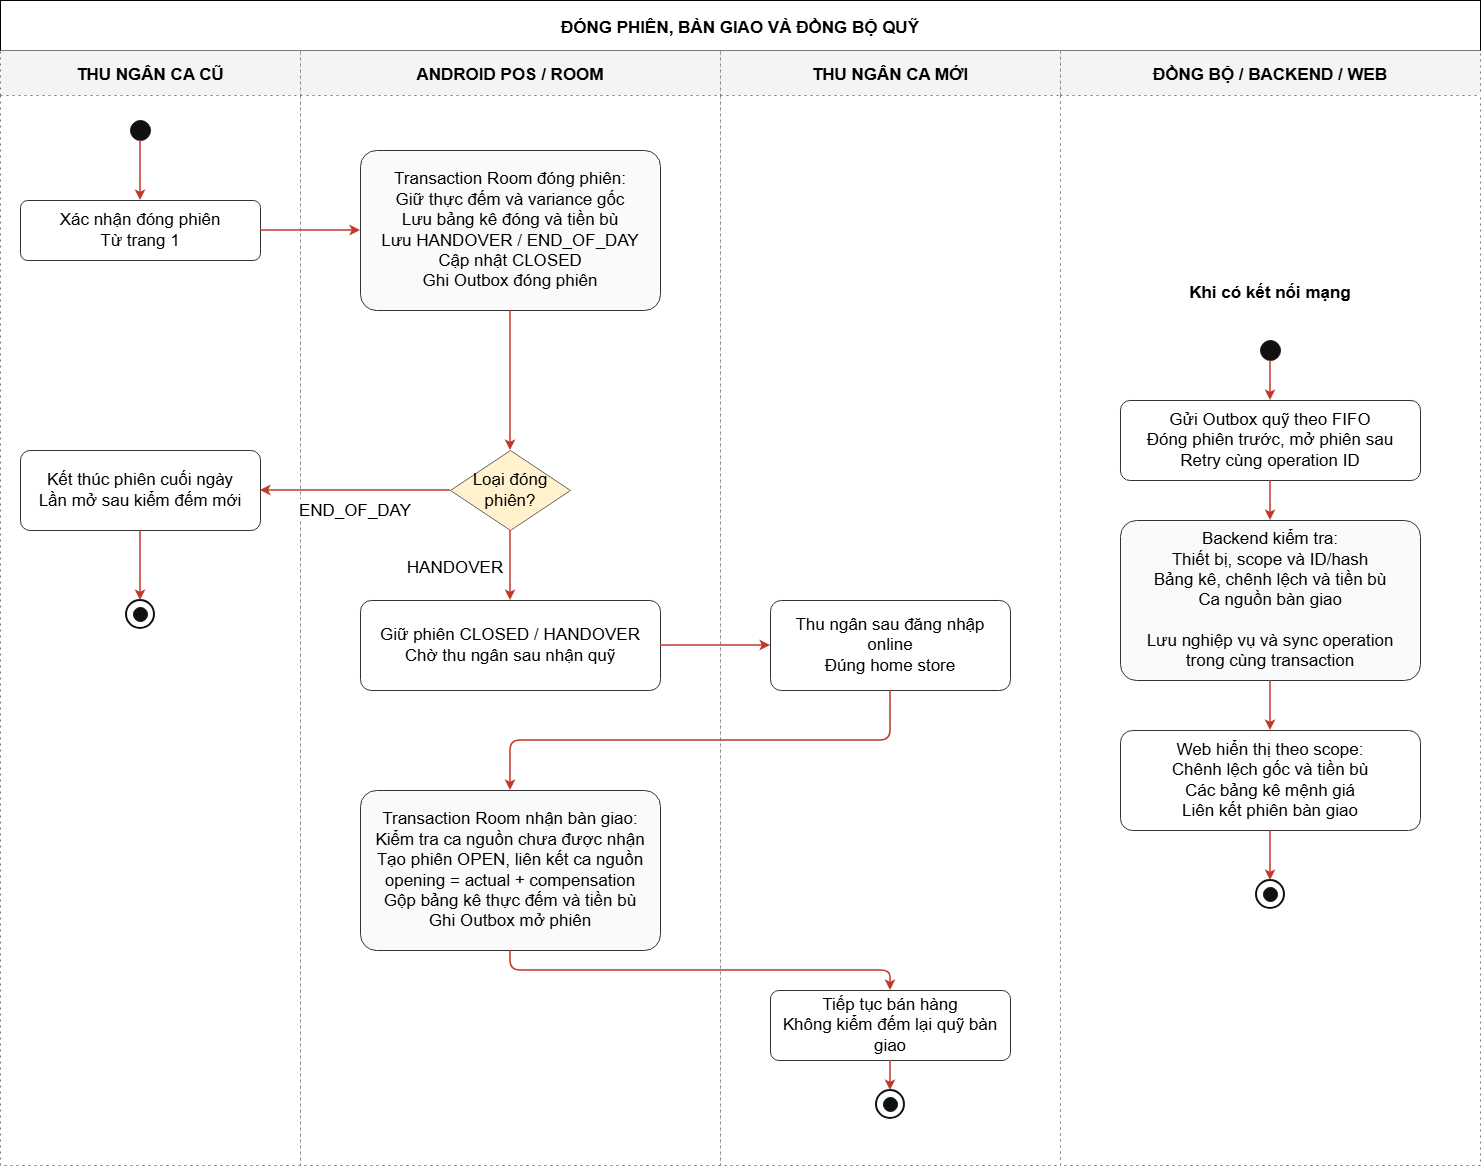

The diagram above was exported from draw.io. Its source (the exported page's mxGraphModel, read from the mxfile embedded in the PNG):
<mxGraphModel dx="1348" dy="39" grid="1" gridSize="10" guides="1" tooltips="1" connect="1" arrows="1" fold="1" page="1" pageScale="1" pageWidth="827" pageHeight="1169" math="0" shadow="0">
  <root>
    <mxCell id="0" />
    <mxCell id="1" parent="0" />
    <mxCell id="ptJM8qvhYbqAArz3pAyG-1" parent="1" style="text;html=0;align=center;verticalAlign=middle;fontFamily=Arial;fontSize=17;fontStyle=1;strokeColor=default;" value="ĐÓNG PHIÊN, BÀN GIAO VÀ ĐỒNG BỘ QUỸ" vertex="1">
      <mxGeometry height="50" width="1480" x="1400" y="1955" as="geometry" />
    </mxCell>
    <mxCell id="ptJM8qvhYbqAArz3pAyG-2" parent="1" style="swimlane;horizontal=1;startSize=45;container=1;collapsible=0;recursiveResize=0;html=0;fillColor=#F4F4F4;swimlaneFillColor=#FFFFFF;strokeColor=#777777;dashed=1;dashPattern=2 4;fontFamily=Arial;fontSize=17;fontStyle=1;" value="THU NGÂN CA CŨ" vertex="1">
      <mxGeometry height="1115" width="300" x="1400" y="2005" as="geometry" />
    </mxCell>
    <mxCell id="ptJM8qvhYbqAArz3pAyG-3" parent="ptJM8qvhYbqAArz3pAyG-2" style="ellipse;aspect=fixed;fillColor=#111111;strokeColor=#111111;fontSize=17;" value="" vertex="1">
      <mxGeometry height="20" width="20" x="130" y="70" as="geometry" />
    </mxCell>
    <mxCell id="ptJM8qvhYbqAArz3pAyG-4" parent="ptJM8qvhYbqAArz3pAyG-2" style="rounded=1;arcSize=12;html=0;whiteSpace=wrap;fillColor=#FFFFFF;strokeColor=#333333;fontFamily=Arial;fontSize=17;spacing=8;" value="Xác nhận đóng phiên&#10;Từ trang 1" vertex="1">
      <mxGeometry height="60" width="240" x="20" y="150" as="geometry" />
    </mxCell>
    <mxCell id="ptJM8qvhYbqAArz3pAyG-5" parent="ptJM8qvhYbqAArz3pAyG-2" style="rounded=1;arcSize=12;html=0;whiteSpace=wrap;fillColor=#FFFFFF;strokeColor=#333333;fontFamily=Arial;fontSize=17;spacing=8;" value="Kết thúc phiên cuối ngày&#10;Lần mở sau kiểm đếm mới" vertex="1">
      <mxGeometry height="80" width="240" x="20" y="400" as="geometry" />
    </mxCell>
    <mxCell id="ptJM8qvhYbqAArz3pAyG-6" parent="ptJM8qvhYbqAArz3pAyG-2" style="ellipse;aspect=fixed;fillColor=#FFFFFF;strokeColor=#111111;strokeWidth=2;container=1;fontSize=17;" value="" vertex="1">
      <mxGeometry height="28" width="28" x="126" y="550" as="geometry" />
    </mxCell>
    <mxCell id="ptJM8qvhYbqAArz3pAyG-7" parent="ptJM8qvhYbqAArz3pAyG-6" style="ellipse;aspect=fixed;fillColor=#111111;strokeColor=#111111;fontSize=17;" value="" vertex="1">
      <mxGeometry height="14" width="14" x="7" y="7" as="geometry" />
    </mxCell>
    <mxCell id="ptJM8qvhYbqAArz3pAyG-8" parent="1" style="swimlane;horizontal=1;startSize=45;container=1;collapsible=0;recursiveResize=0;html=0;fillColor=#F4F4F4;swimlaneFillColor=#FFFFFF;strokeColor=#777777;dashed=1;dashPattern=2 4;fontFamily=Arial;fontSize=17;fontStyle=1;" value="ANDROID POS / ROOM" vertex="1">
      <mxGeometry height="1115" width="420" x="1700" y="2005" as="geometry" />
    </mxCell>
    <mxCell id="ptJM8qvhYbqAArz3pAyG-9" parent="ptJM8qvhYbqAArz3pAyG-8" style="rounded=1;arcSize=10;html=0;whiteSpace=wrap;fillColor=#F8FAFC;strokeColor=#333333;fontFamily=Arial;fontSize=17;spacing=10;" value="Transaction Room đóng phiên:&#10;Giữ thực đếm và variance gốc&#10;Lưu bảng kê đóng và tiền bù&#10;Lưu HANDOVER / END_OF_DAY&#10;Cập nhật CLOSED&#10;Ghi Outbox đóng phiên" vertex="1">
      <mxGeometry height="160" width="300" x="60" y="100" as="geometry" />
    </mxCell>
    <mxCell id="ptJM8qvhYbqAArz3pAyG-10" parent="ptJM8qvhYbqAArz3pAyG-8" style="rhombus;html=0;whiteSpace=wrap;fillColor=#FFF2CC;strokeColor=#666666;fontFamily=Arial;fontSize=17;" value="Loại đóng&#10;phiên?" vertex="1">
      <mxGeometry height="80" width="120" x="150" y="400" as="geometry" />
    </mxCell>
    <mxCell id="ptJM8qvhYbqAArz3pAyG-11" parent="ptJM8qvhYbqAArz3pAyG-8" style="rounded=1;arcSize=12;html=0;whiteSpace=wrap;fillColor=#FFFFFF;strokeColor=#333333;fontFamily=Arial;fontSize=17;spacing=8;" value="Giữ phiên CLOSED / HANDOVER&#10;Chờ thu ngân sau nhận quỹ" vertex="1">
      <mxGeometry height="90" width="300" x="60" y="550" as="geometry" />
    </mxCell>
    <mxCell id="ptJM8qvhYbqAArz3pAyG-12" parent="ptJM8qvhYbqAArz3pAyG-8" style="rounded=1;arcSize=10;html=0;whiteSpace=wrap;fillColor=#F8FAFC;strokeColor=#333333;fontFamily=Arial;fontSize=17;spacing=10;" value="Transaction Room nhận bàn giao:&#10;Kiểm tra ca nguồn chưa được nhận&#10;Tạo phiên OPEN, liên kết ca nguồn&#10;opening = actual + compensation&#10;Gộp bảng kê thực đếm và tiền bù&#10;Ghi Outbox mở phiên" vertex="1">
      <mxGeometry height="160" width="300" x="60" y="740" as="geometry" />
    </mxCell>
    <mxCell id="ptJM8qvhYbqAArz3pAyG-14" parent="1" style="swimlane;horizontal=1;startSize=45;container=1;collapsible=0;recursiveResize=0;html=0;fillColor=#F4F4F4;swimlaneFillColor=#FFFFFF;strokeColor=#777777;dashed=1;dashPattern=2 4;fontFamily=Arial;fontSize=17;fontStyle=1;" value="THU NGÂN CA MỚI" vertex="1">
      <mxGeometry height="1115" width="340" x="2120" y="2005" as="geometry" />
    </mxCell>
    <mxCell id="ptJM8qvhYbqAArz3pAyG-15" parent="ptJM8qvhYbqAArz3pAyG-14" style="rounded=1;arcSize=12;html=0;whiteSpace=wrap;fillColor=#FFFFFF;strokeColor=#333333;fontFamily=Arial;fontSize=17;spacing=8;" value="Thu ngân sau đăng nhập online&#10;Đúng home store" vertex="1">
      <mxGeometry height="90" width="240" x="50" y="550" as="geometry" />
    </mxCell>
    <mxCell id="ptJM8qvhYbqAArz3pAyG-16" parent="ptJM8qvhYbqAArz3pAyG-14" style="rounded=1;arcSize=12;html=0;whiteSpace=wrap;fillColor=#FFFFFF;strokeColor=#333333;fontFamily=Arial;fontSize=17;spacing=8;" value="Tiếp tục bán hàng&#10;Không kiểm đếm lại quỹ bàn giao" vertex="1">
      <mxGeometry height="70" width="240" x="50" y="940" as="geometry" />
    </mxCell>
    <mxCell id="ptJM8qvhYbqAArz3pAyG-17" parent="ptJM8qvhYbqAArz3pAyG-14" style="ellipse;aspect=fixed;fillColor=#FFFFFF;strokeColor=#111111;strokeWidth=2;container=1;fontSize=17;" value="" vertex="1">
      <mxGeometry height="28" width="28" x="156" y="1040" as="geometry" />
    </mxCell>
    <mxCell id="ptJM8qvhYbqAArz3pAyG-18" parent="ptJM8qvhYbqAArz3pAyG-17" style="ellipse;aspect=fixed;fillColor=#111111;strokeColor=#111111;fontSize=17;" value="" vertex="1">
      <mxGeometry height="14" width="14" x="7" y="7" as="geometry" />
    </mxCell>
    <mxCell id="ptJM8qvhYbqAArz3pAyG-19" parent="1" style="swimlane;horizontal=1;startSize=45;container=1;collapsible=0;recursiveResize=0;html=0;fillColor=#F4F4F4;swimlaneFillColor=#FFFFFF;strokeColor=#777777;dashed=1;dashPattern=2 4;fontFamily=Arial;fontSize=17;fontStyle=1;" value="ĐỒNG BỘ / BACKEND / WEB" vertex="1">
      <mxGeometry height="1115" width="420" x="2460" y="2005" as="geometry" />
    </mxCell>
    <mxCell id="ptJM8qvhYbqAArz3pAyG-20" parent="ptJM8qvhYbqAArz3pAyG-19" style="text;html=0;align=center;verticalAlign=middle;fontFamily=Arial;fontSize=17;fontStyle=1;" value="Khi có kết nối mạng" vertex="1">
      <mxGeometry height="40" width="320" x="50" y="220" as="geometry" />
    </mxCell>
    <mxCell id="ptJM8qvhYbqAArz3pAyG-21" parent="ptJM8qvhYbqAArz3pAyG-19" style="ellipse;aspect=fixed;fillColor=#111111;strokeColor=#111111;fontSize=17;" value="" vertex="1">
      <mxGeometry height="20" width="20" x="200" y="290" as="geometry" />
    </mxCell>
    <mxCell id="ptJM8qvhYbqAArz3pAyG-22" parent="ptJM8qvhYbqAArz3pAyG-19" style="rounded=1;arcSize=12;html=0;whiteSpace=wrap;fillColor=#FFFFFF;strokeColor=#333333;fontFamily=Arial;fontSize=17;spacing=8;" value="Gửi Outbox quỹ theo FIFO&#10;Đóng phiên trước, mở phiên sau&#10;Retry cùng operation ID" vertex="1">
      <mxGeometry height="80" width="300" x="60" y="350" as="geometry" />
    </mxCell>
    <mxCell id="ptJM8qvhYbqAArz3pAyG-23" parent="ptJM8qvhYbqAArz3pAyG-19" style="rounded=1;arcSize=10;html=0;whiteSpace=wrap;fillColor=#F8FAFC;strokeColor=#333333;fontFamily=Arial;fontSize=17;spacing=10;" value="Backend kiểm tra:&#10;Thiết bị, scope và ID/hash&#10;Bảng kê, chênh lệch và tiền bù&#10;Ca nguồn bàn giao&#10;&#10;Lưu nghiệp vụ và sync operation&#10;trong cùng transaction" vertex="1">
      <mxGeometry height="160" width="300" x="60" y="470" as="geometry" />
    </mxCell>
    <mxCell id="ptJM8qvhYbqAArz3pAyG-24" parent="ptJM8qvhYbqAArz3pAyG-19" style="rounded=1;arcSize=12;html=0;whiteSpace=wrap;fillColor=#FFFFFF;strokeColor=#333333;fontFamily=Arial;fontSize=17;spacing=8;" value="Web hiển thị theo scope:&#10;Chênh lệch gốc và tiền bù&#10;Các bảng kê mệnh giá&#10;Liên kết phiên bàn giao" vertex="1">
      <mxGeometry height="100" width="300" x="60" y="680" as="geometry" />
    </mxCell>
    <mxCell id="ptJM8qvhYbqAArz3pAyG-25" parent="ptJM8qvhYbqAArz3pAyG-19" style="ellipse;aspect=fixed;fillColor=#FFFFFF;strokeColor=#111111;strokeWidth=2;container=1;fontSize=17;" value="" vertex="1">
      <mxGeometry height="28" width="28" x="196" y="830" as="geometry" />
    </mxCell>
    <mxCell id="ptJM8qvhYbqAArz3pAyG-26" parent="ptJM8qvhYbqAArz3pAyG-25" style="ellipse;aspect=fixed;fillColor=#111111;strokeColor=#111111;fontSize=17;" value="" vertex="1">
      <mxGeometry height="14" width="14" x="7" y="7" as="geometry" />
    </mxCell>
    <mxCell id="ptJM8qvhYbqAArz3pAyG-28" edge="1" parent="1" source="ptJM8qvhYbqAArz3pAyG-3" style="edgeStyle=none;strokeColor=#C0392B;strokeWidth=1.5;endArrow=classic;exitX=0.5;exitY=1;entryX=0.5;entryY=0;fontSize=17;" target="ptJM8qvhYbqAArz3pAyG-4">
      <mxGeometry relative="1" as="geometry" />
    </mxCell>
    <mxCell id="ptJM8qvhYbqAArz3pAyG-29" edge="1" parent="1" source="ptJM8qvhYbqAArz3pAyG-4" style="edgeStyle=none;strokeColor=#C0392B;strokeWidth=1.5;endArrow=classic;exitX=1;exitY=0.5;entryX=0;entryY=0.5;fontSize=17;" target="ptJM8qvhYbqAArz3pAyG-9">
      <mxGeometry relative="1" as="geometry" />
    </mxCell>
    <mxCell id="ptJM8qvhYbqAArz3pAyG-30" edge="1" parent="1" source="ptJM8qvhYbqAArz3pAyG-9" style="edgeStyle=none;strokeColor=#C0392B;strokeWidth=1.5;endArrow=classic;exitX=0.5;exitY=1;entryX=0.5;entryY=0;fontSize=17;" target="ptJM8qvhYbqAArz3pAyG-10">
      <mxGeometry relative="1" as="geometry" />
    </mxCell>
    <mxCell id="ptJM8qvhYbqAArz3pAyG-31" edge="1" parent="1" source="ptJM8qvhYbqAArz3pAyG-10" style="edgeStyle=none;html=0;strokeColor=#C0392B;strokeWidth=1.5;endArrow=classic;fontFamily=Arial;fontSize=17;labelBackgroundColor=#FFFFFF;exitX=0;exitY=0.5;entryX=1;entryY=0.5;" target="ptJM8qvhYbqAArz3pAyG-5" value="END_OF_DAY">
      <mxGeometry relative="1" y="18" as="geometry" />
    </mxCell>
    <mxCell id="ptJM8qvhYbqAArz3pAyG-32" edge="1" parent="1" source="ptJM8qvhYbqAArz3pAyG-5" style="edgeStyle=none;strokeColor=#C0392B;strokeWidth=1.5;endArrow=classic;exitX=0.5;exitY=1;entryX=0.5;entryY=0;fontSize=17;" target="ptJM8qvhYbqAArz3pAyG-6">
      <mxGeometry relative="1" as="geometry" />
    </mxCell>
    <mxCell id="ptJM8qvhYbqAArz3pAyG-33" edge="1" parent="1" source="ptJM8qvhYbqAArz3pAyG-10" style="edgeStyle=none;html=0;strokeColor=#C0392B;strokeWidth=1.5;endArrow=classic;fontFamily=Arial;fontSize=17;labelBackgroundColor=#FFFFFF;exitX=0.5;exitY=1;entryX=0.5;entryY=0;" target="ptJM8qvhYbqAArz3pAyG-11" value="HANDOVER">
      <mxGeometry relative="1" y="-55" as="geometry" />
    </mxCell>
    <mxCell id="ptJM8qvhYbqAArz3pAyG-34" edge="1" parent="1" source="ptJM8qvhYbqAArz3pAyG-11" style="edgeStyle=none;strokeColor=#C0392B;strokeWidth=1.5;endArrow=classic;exitX=1;exitY=0.5;entryX=0;entryY=0.5;fontSize=17;" target="ptJM8qvhYbqAArz3pAyG-15">
      <mxGeometry relative="1" as="geometry" />
    </mxCell>
    <mxCell id="ptJM8qvhYbqAArz3pAyG-35" edge="1" parent="1" source="ptJM8qvhYbqAArz3pAyG-15" style="edgeStyle=none;strokeColor=#C0392B;strokeWidth=1.5;endArrow=classic;exitX=0.5;exitY=1;entryX=0.5;entryY=0;fontSize=17;" target="ptJM8qvhYbqAArz3pAyG-12">
      <mxGeometry relative="1" as="geometry">
        <Array as="points">
          <mxPoint x="2290" y="2695" />
          <mxPoint x="1910" y="2695" />
        </Array>
      </mxGeometry>
    </mxCell>
    <mxCell id="ptJM8qvhYbqAArz3pAyG-36" edge="1" parent="1" source="ptJM8qvhYbqAArz3pAyG-12" style="edgeStyle=none;strokeColor=#C0392B;strokeWidth=1.5;endArrow=classic;exitX=0.5;exitY=1;entryX=0.5;entryY=0;fontSize=17;" target="ptJM8qvhYbqAArz3pAyG-16">
      <mxGeometry relative="1" as="geometry">
        <Array as="points">
          <mxPoint x="1910" y="2925" />
          <mxPoint x="2290" y="2925" />
        </Array>
      </mxGeometry>
    </mxCell>
    <mxCell id="ptJM8qvhYbqAArz3pAyG-37" edge="1" parent="1" source="ptJM8qvhYbqAArz3pAyG-16" style="edgeStyle=none;strokeColor=#C0392B;strokeWidth=1.5;endArrow=classic;exitX=0.5;exitY=1;entryX=0.5;entryY=0;fontSize=17;" target="ptJM8qvhYbqAArz3pAyG-17">
      <mxGeometry relative="1" as="geometry" />
    </mxCell>
    <mxCell id="ptJM8qvhYbqAArz3pAyG-38" edge="1" parent="1" source="ptJM8qvhYbqAArz3pAyG-21" style="edgeStyle=none;strokeColor=#C0392B;strokeWidth=1.5;endArrow=classic;exitX=0.5;exitY=1;entryX=0.5;entryY=0;fontSize=17;" target="ptJM8qvhYbqAArz3pAyG-22">
      <mxGeometry relative="1" as="geometry" />
    </mxCell>
    <mxCell id="ptJM8qvhYbqAArz3pAyG-39" edge="1" parent="1" source="ptJM8qvhYbqAArz3pAyG-22" style="edgeStyle=none;strokeColor=#C0392B;strokeWidth=1.5;endArrow=classic;exitX=0.5;exitY=1;entryX=0.5;entryY=0;fontSize=17;" target="ptJM8qvhYbqAArz3pAyG-23">
      <mxGeometry relative="1" as="geometry" />
    </mxCell>
    <mxCell id="ptJM8qvhYbqAArz3pAyG-40" edge="1" parent="1" source="ptJM8qvhYbqAArz3pAyG-23" style="edgeStyle=none;strokeColor=#C0392B;strokeWidth=1.5;endArrow=classic;exitX=0.5;exitY=1;entryX=0.5;entryY=0;fontSize=17;" target="ptJM8qvhYbqAArz3pAyG-24">
      <mxGeometry relative="1" as="geometry" />
    </mxCell>
    <mxCell id="ptJM8qvhYbqAArz3pAyG-41" edge="1" parent="1" source="ptJM8qvhYbqAArz3pAyG-24" style="edgeStyle=none;strokeColor=#C0392B;strokeWidth=1.5;endArrow=classic;exitX=0.5;exitY=1;entryX=0.5;entryY=0;fontSize=17;" target="ptJM8qvhYbqAArz3pAyG-25">
      <mxGeometry relative="1" as="geometry" />
    </mxCell>
  </root>
</mxGraphModel>